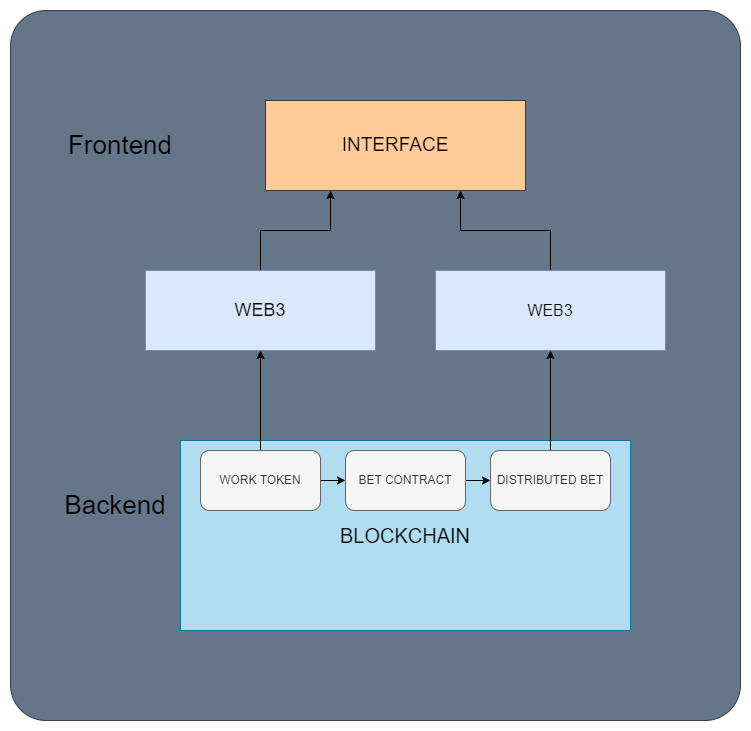

The diagram above was exported from draw.io. Its source (the exported page's mxGraphModel, read from the mxfile embedded in the PNG):
<mxGraphModel dx="1098" dy="820" grid="1" gridSize="10" guides="1" tooltips="1" connect="1" arrows="1" fold="1" page="1" pageScale="1" pageWidth="827" pageHeight="1169" math="0" shadow="0">
  <root>
    <mxCell id="0" />
    <mxCell id="1" parent="0" />
    <mxCell id="aXCfPSognlCLG9Hxa2Kp-13" value="" style="rounded=1;whiteSpace=wrap;html=1;fillColor=#647687;fontColor=#ffffff;strokeColor=#314354;arcSize=5;" vertex="1" parent="1">
      <mxGeometry x="80" y="50" width="730" height="710" as="geometry" />
    </mxCell>
    <UserObject label="&lt;font style=&quot;font-size: 20px;&quot; color=&quot;#000000&quot;&gt;BLOCKCHAIN&lt;/font&gt;" treeRoot="1" id="aXCfPSognlCLG9Hxa2Kp-1">
      <mxCell style="whiteSpace=wrap;html=1;align=center;treeFolding=1;treeMoving=1;newEdgeStyle={&quot;edgeStyle&quot;:&quot;elbowEdgeStyle&quot;,&quot;startArrow&quot;:&quot;none&quot;,&quot;endArrow&quot;:&quot;none&quot;};fillColor=#b1ddf0;strokeColor=#10739e;" vertex="1" parent="1">
        <mxGeometry x="250" y="480" width="450" height="190" as="geometry" />
      </mxCell>
    </UserObject>
    <mxCell id="aXCfPSognlCLG9Hxa2Kp-6" style="edgeStyle=orthogonalEdgeStyle;rounded=0;orthogonalLoop=1;jettySize=auto;html=1;exitX=1;exitY=0.5;exitDx=0;exitDy=0;entryX=0;entryY=0.5;entryDx=0;entryDy=0;strokeColor=#000000;" edge="1" parent="1" source="aXCfPSognlCLG9Hxa2Kp-2" target="aXCfPSognlCLG9Hxa2Kp-3">
      <mxGeometry relative="1" as="geometry" />
    </mxCell>
    <mxCell id="aXCfPSognlCLG9Hxa2Kp-9" style="edgeStyle=orthogonalEdgeStyle;rounded=0;orthogonalLoop=1;jettySize=auto;html=1;exitX=0.5;exitY=0;exitDx=0;exitDy=0;entryX=0.5;entryY=1;entryDx=0;entryDy=0;strokeColor=#000000;" edge="1" parent="1" source="aXCfPSognlCLG9Hxa2Kp-2" target="aXCfPSognlCLG9Hxa2Kp-16">
      <mxGeometry relative="1" as="geometry" />
    </mxCell>
    <mxCell id="aXCfPSognlCLG9Hxa2Kp-2" value="WORK TOKEN" style="rounded=1;whiteSpace=wrap;html=1;fillColor=#f5f5f5;fontColor=#333333;strokeColor=#666666;" vertex="1" parent="1">
      <mxGeometry x="270" y="490" width="120" height="60" as="geometry" />
    </mxCell>
    <mxCell id="aXCfPSognlCLG9Hxa2Kp-7" style="edgeStyle=orthogonalEdgeStyle;rounded=0;orthogonalLoop=1;jettySize=auto;html=1;exitX=1;exitY=0.5;exitDx=0;exitDy=0;entryX=0;entryY=0.5;entryDx=0;entryDy=0;strokeColor=#000000;" edge="1" parent="1" source="aXCfPSognlCLG9Hxa2Kp-3" target="aXCfPSognlCLG9Hxa2Kp-4">
      <mxGeometry relative="1" as="geometry" />
    </mxCell>
    <mxCell id="aXCfPSognlCLG9Hxa2Kp-3" value="BET CONTRACT" style="rounded=1;whiteSpace=wrap;html=1;fillColor=#f5f5f5;fontColor=#333333;strokeColor=#666666;" vertex="1" parent="1">
      <mxGeometry x="415" y="490" width="120" height="60" as="geometry" />
    </mxCell>
    <mxCell id="aXCfPSognlCLG9Hxa2Kp-10" style="edgeStyle=orthogonalEdgeStyle;rounded=0;orthogonalLoop=1;jettySize=auto;html=1;exitX=0.5;exitY=0;exitDx=0;exitDy=0;entryX=0.5;entryY=1;entryDx=0;entryDy=0;strokeColor=#000000;" edge="1" parent="1" source="aXCfPSognlCLG9Hxa2Kp-4" target="aXCfPSognlCLG9Hxa2Kp-8">
      <mxGeometry relative="1" as="geometry" />
    </mxCell>
    <mxCell id="aXCfPSognlCLG9Hxa2Kp-4" value="DISTRIBUTED BET" style="rounded=1;whiteSpace=wrap;html=1;fillColor=#f5f5f5;strokeColor=#666666;fontColor=#333333;" vertex="1" parent="1">
      <mxGeometry x="560" y="490" width="120" height="60" as="geometry" />
    </mxCell>
    <mxCell id="aXCfPSognlCLG9Hxa2Kp-12" style="edgeStyle=orthogonalEdgeStyle;rounded=0;orthogonalLoop=1;jettySize=auto;html=1;exitX=0.5;exitY=0;exitDx=0;exitDy=0;entryX=0.75;entryY=1;entryDx=0;entryDy=0;strokeColor=#000000;" edge="1" parent="1" source="aXCfPSognlCLG9Hxa2Kp-8" target="aXCfPSognlCLG9Hxa2Kp-11">
      <mxGeometry relative="1" as="geometry" />
    </mxCell>
    <mxCell id="aXCfPSognlCLG9Hxa2Kp-8" value="&lt;font style=&quot;font-size: 16px;&quot; color=&quot;#000000&quot;&gt;WEB3&lt;/font&gt;" style="rounded=0;whiteSpace=wrap;html=1;fillColor=#dae8fc;strokeColor=#6c8ebf;" vertex="1" parent="1">
      <mxGeometry x="505" y="310" width="230" height="80" as="geometry" />
    </mxCell>
    <mxCell id="aXCfPSognlCLG9Hxa2Kp-11" value="&lt;font style=&quot;font-size: 19px;&quot; color=&quot;#000000&quot;&gt;INTERFACE&lt;/font&gt;" style="rounded=0;whiteSpace=wrap;html=1;fillColor=#ffcc99;strokeColor=#36393d;" vertex="1" parent="1">
      <mxGeometry x="335" y="140" width="260" height="90" as="geometry" />
    </mxCell>
    <mxCell id="aXCfPSognlCLG9Hxa2Kp-14" value="&lt;font style=&quot;font-size: 26px;&quot;&gt;Backend&lt;/font&gt;" style="text;html=1;align=center;verticalAlign=middle;whiteSpace=wrap;rounded=0;" vertex="1" parent="1">
      <mxGeometry x="120" y="504.5" width="130" height="80" as="geometry" />
    </mxCell>
    <mxCell id="aXCfPSognlCLG9Hxa2Kp-15" value="&lt;font style=&quot;font-size: 26px;&quot;&gt;Frontend&lt;/font&gt;" style="text;html=1;align=center;verticalAlign=middle;whiteSpace=wrap;rounded=0;" vertex="1" parent="1">
      <mxGeometry x="160" y="170" width="60" height="30" as="geometry" />
    </mxCell>
    <mxCell id="aXCfPSognlCLG9Hxa2Kp-17" style="edgeStyle=orthogonalEdgeStyle;rounded=0;orthogonalLoop=1;jettySize=auto;html=1;exitX=0.5;exitY=0;exitDx=0;exitDy=0;entryX=0.25;entryY=1;entryDx=0;entryDy=0;strokeColor=#000000;" edge="1" parent="1" source="aXCfPSognlCLG9Hxa2Kp-16" target="aXCfPSognlCLG9Hxa2Kp-11">
      <mxGeometry relative="1" as="geometry" />
    </mxCell>
    <mxCell id="aXCfPSognlCLG9Hxa2Kp-16" value="&lt;font style=&quot;font-size: 18px;&quot; color=&quot;#000000&quot;&gt;WEB3&lt;/font&gt;" style="rounded=0;whiteSpace=wrap;html=1;fillColor=#dae8fc;strokeColor=#6c8ebf;" vertex="1" parent="1">
      <mxGeometry x="215" y="310" width="230" height="80" as="geometry" />
    </mxCell>
  </root>
</mxGraphModel>